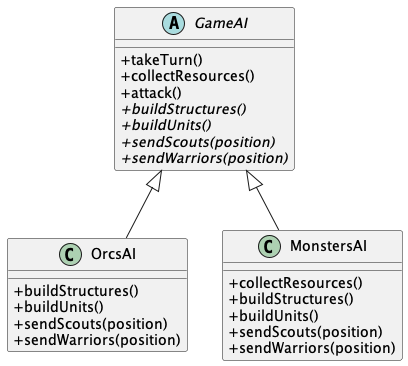

The diagram above was rendered by PlantUML. Its source (embedded in the PNG):
@startuml Template Method Pseudocode
skinparam ClassAttributeIconSize 0

abstract class GameAI {
  + takeTurn()
  + collectResources()
  + attack()
  {abstract} + buildStructures()
  {abstract} + buildUnits()
  {abstract} + sendScouts(position)
  {abstract} + sendWarriors(position)
}

class OrcsAI extends GameAI {
  + buildStructures()
  + buildUnits()
  + sendScouts(position)
  + sendWarriors(position)
}

class MonstersAI extends GameAI {
  + collectResources()
  + buildStructures()
  + buildUnits()
  + sendScouts(position)
  + sendWarriors(position)
}

@enduml